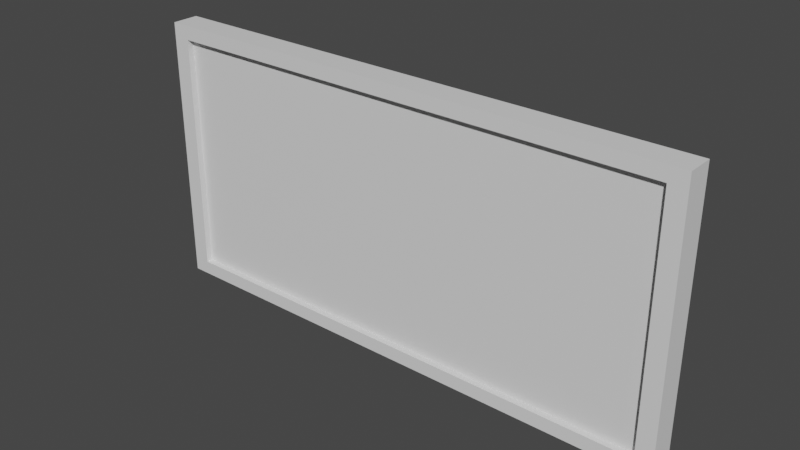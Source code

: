 # Source: TV.blend  (saved by Blender 2.83.18; exported with 4.5.12 LTS)
import bpy
from mathutils import Matrix  # noqa: F401  (used for matrix-valued properties, if any)

bpy.ops.wm.read_factory_settings(use_empty=True)
scene = bpy.context.scene
scene.name = 'Scene'

# ---- collections
col_collection = bpy.data.collections.new('Collection'); scene.collection.children.link(col_collection)

# ---- materials (node trees are filled in below, after node groups)
mat_palst = bpy.data.materials.new('Palst')
mat_palst.use_transparent_shadow = False
mat_screen = bpy.data.materials.new('Screen')
mat_screen.use_transparent_shadow = False

# ---- material node trees
mat_palst.use_nodes = True; mat_palst.node_tree.nodes.clear()
_N = mat_palst.node_tree.nodes; _L = mat_palst.node_tree.links
n0 = _N.new('ShaderNodeBsdfPrincipled'); n0.name = 'Principled BSDF'; n0.location = (10, 300)
n0.distribution = 'GGX'
n0.subsurface_method = 'BURLEY'
n0.inputs[3].default_value = 1.45
n0.inputs[27].default_value = (0.0, 0.0, 0.0, 1.0)
n0.inputs[28].default_value = 1.0
n1 = _N.new('ShaderNodeOutputMaterial'); n1.name = 'Material Output'; n1.location = (300, 300)
_L.new(n0.outputs[0], n1.inputs[0])
n1.is_active_output = True
mat_screen.use_nodes = True; mat_screen.node_tree.nodes.clear()
_N = mat_screen.node_tree.nodes; _L = mat_screen.node_tree.links
n0 = _N.new('ShaderNodeBsdfPrincipled'); n0.name = 'Principled BSDF'; n0.location = (10, 300)
n0.distribution = 'GGX'
n0.subsurface_method = 'BURLEY'
n0.inputs[3].default_value = 1.45
n0.inputs[27].default_value = (0.0, 0.0, 0.0, 1.0)
n0.inputs[28].default_value = 1.0
n1 = _N.new('ShaderNodeOutputMaterial'); n1.name = 'Material Output'; n1.location = (300, 300)
_L.new(n0.outputs[0], n1.inputs[0])
n1.is_active_output = True

# ---- world
world_world = bpy.data.worlds.new('World'); scene.world = world_world
world_world.use_nodes = True; world_world.node_tree.nodes.clear()
_N = world_world.node_tree.nodes; _L = world_world.node_tree.links
n0 = _N.new('ShaderNodeOutputWorld'); n0.name = 'World Output'; n0.location = (300, 300)
n1 = _N.new('ShaderNodeBackground'); n1.name = 'Background'; n1.location = (10, 300)
n1.inputs[0].default_value = (0.05088, 0.05088, 0.05088, 1.0)
_L.new(n1.outputs[0], n0.inputs[0])
n0.is_active_output = True
world_world.color = (0.05088, 0.05088, 0.05088)
world_world.use_sun_shadow = False
world_world.sun_shadow_jitter_overblur = 0.0

# ---- meshes
me_cube_001 = bpy.data.meshes.new('Cube.001')
me_cube_001.from_pydata([(-0.9365, -1.0, -0.896), (-0.9365, -1.0, 0.896), (0.9365, -1.0, -0.896), (0.9365, -1.0, 0.896), (-1.0, -1.0, -1.0), (-1.0, -1.0, 1.0), (1.0, -1.0, 1.0), (1.0, -1.0, -1.0), (-0.9365, -0.5168, -0.896), (-0.9365, -0.5168, 0.896), (0.9365, -0.5168, 0.896), (0.9365, -0.5168, -0.896), (-1.0, 1.0, 1.0), (-1.0, 1.0, -1.0), (1.0, 1.0, -1.0), (1.0, 1.0, 1.0)], [], [(4, 5, 12, 13), (14, 15, 6, 7), (3, 1, 9, 10), (13, 14, 7, 4), (15, 12, 5, 6), (0, 1, 5, 4), (3, 2, 7, 6), (2, 0, 4, 7), (1, 3, 6, 5), (11, 10, 9, 8), (2, 3, 10, 11), (0, 2, 11, 8), (1, 0, 8, 9), (13, 12, 15, 14)])
me_cube_001.polygons.foreach_set('material_index', [0, 0, 0, 0, 0, 0, 0, 0, 0, 1, 0, 0, 0, 0])
_uv = me_cube_001.uv_layers.new(name='UVMap')
_uv.uv.foreach_set('vector', [0.375, 0.0, 0.625, 0.0, 0.625, 0.25, 0.375, 0.25, 0.375, 0.5, 0.625, 0.5, 0.625, 0.75, 0.375, 0.75, 0.6171, 0.7579, 0.6171, 0.9921, 0.6171, 0.9921, 0.6171, 0.7579, 0.125, 0.5, 0.375, 0.5, 0.375, 0.75, 0.125, 0.75, 0.625, 0.5, 0.875, 0.5, 0.875, 0.75, 0.625, 0.75, 0.3829, 0.9921, 0.6171, 0.9921, 0.625, 1.0, 0.375, 1.0, 0.6171, 0.7579, 0.3829, 0.7579, 0.375, 0.75, 0.625, 0.75, 0.3829, 0.7579, 0.3829, 0.9921, 0.375, 1.0, 0.375, 0.75, 0.6171, 0.9921, 0.6171, 0.7579, 0.625, 0.75, 0.625, 1.0, 0.3829, 0.7579, 0.6171, 0.7579, 0.6171, 0.9921, 0.3829, 0.9921, 0.3829, 0.7579, 0.6171, 0.7579, 0.6171, 0.7579, 0.3829, 0.7579, 0.3829, 0.9921, 0.3829, 0.7579, 0.3829, 0.7579, 0.3829, 0.9921, 0.6171, 0.9921, 0.3829, 0.9921, 0.3829, 0.9921, 0.6171, 0.9921, 0.125, 0.5, 0.875, 0.5, 0.625, 0.5, 0.375, 0.5])
me_cube_001.materials.append(mat_palst)
me_cube_001.materials.append(mat_screen)
me_cube_001.use_remesh_fix_poles = True
me_cube_001.use_remesh_preserve_attributes = False
me_cube_001.use_mirror_vertex_groups = False
me_cube_001.update()

# ---- objects
ob_cube = bpy.data.objects.new('Cube', me_cube_001)

# ---- transforms, parenting, visibility, modifiers, constraints
ob_cube.location = (0.0, 0.0, 0.0)
ob_cube.scale = (2.0, 0.1, 1.0)
ob_cube.lineart.crease_threshold = 0.0

# ---- collection membership
col_collection.objects.link(ob_cube)

# ---- scene / render settings (as saved in the file)
scene.frame_start = 1; scene.frame_end = 250; scene.frame_set(1)
scene.render.engine = 'BLENDER_EEVEE_NEXT'
scene.cycles.use_denoising = False
scene.cycles.samples = 128
scene.cycles.sampling_pattern = 'TABULATED_SOBOL'
scene.cycles.use_adaptive_sampling = False
scene.cycles.use_light_tree = False
scene.view_settings.view_transform = 'Filmic'
bpy.context.view_layer.update()

# ---- added for rendering (the .blend has no active camera and no usable light): camera, sun
cam_auto = bpy.data.cameras.new('AutoCamera')
cam_auto.lens = 50.0
cam_auto.sensor_width = 36.0
cam_auto.clip_end = 1000.0
ob_auto_camera = bpy.data.objects.new('AutoCamera', cam_auto)
scene.collection.objects.link(ob_auto_camera)
ob_auto_camera.location = (4.14187, -4.97024, 3.31349)
ob_auto_camera.rotation_euler = (1.09748, -7.21219e-08, 0.694738)
scene.camera = ob_auto_camera
light_auto_sun = bpy.data.lights.new('AutoSun', 'SUN')
light_auto_sun.energy = 3.0
light_auto_sun.angle = 0.0523599
ob_auto_sun = bpy.data.objects.new('AutoSun', light_auto_sun)
scene.collection.objects.link(ob_auto_sun)
ob_auto_sun.rotation_euler = (0.872665, 0.174533, 0.523599)
bpy.context.view_layer.update()
